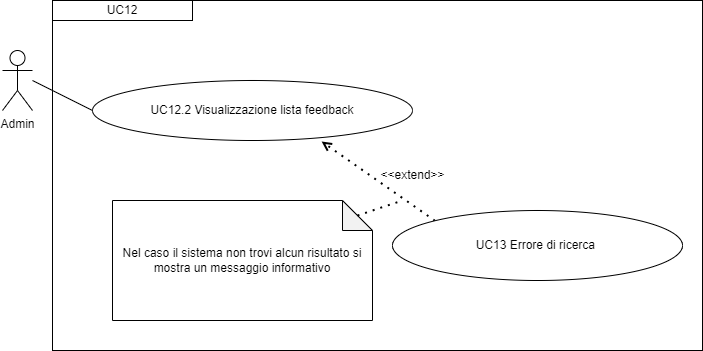

The diagram above was exported from draw.io. Its source (the exported page's mxGraphModel, read from the mxfile embedded in the PNG):
<mxGraphModel dx="1050" dy="557" grid="1" gridSize="10" guides="1" tooltips="1" connect="1" arrows="1" fold="1" page="1" pageScale="1" pageWidth="827" pageHeight="1169" math="0" shadow="0">
  <root>
    <mxCell id="0" />
    <mxCell id="1" parent="0" />
    <mxCell id="wrDsJD5wWp8bDi1k2lY1-3" value="&lt;div&gt;UC12.2 Visualizzazione lista feedback&lt;/div&gt;" style="ellipse;whiteSpace=wrap;html=1;" parent="1" vertex="1">
      <mxGeometry x="180" y="100" width="320" height="60" as="geometry" />
    </mxCell>
    <mxCell id="wrDsJD5wWp8bDi1k2lY1-5" value="" style="endArrow=none;html=1;rounded=0;entryX=0;entryY=0.5;entryDx=0;entryDy=0;" parent="1" target="wrDsJD5wWp8bDi1k2lY1-3" edge="1">
      <mxGeometry width="50" height="50" relative="1" as="geometry">
        <mxPoint x="120" y="100" as="sourcePoint" />
        <mxPoint x="299.8699999999999" y="150" as="targetPoint" />
      </mxGeometry>
    </mxCell>
    <mxCell id="wrDsJD5wWp8bDi1k2lY1-6" value="&lt;div&gt;UC12&lt;/div&gt;" style="rounded=0;whiteSpace=wrap;html=1;" parent="1" vertex="1">
      <mxGeometry x="140" y="20" width="140" height="20" as="geometry" />
    </mxCell>
    <mxCell id="wrDsJD5wWp8bDi1k2lY1-14" value="Nel caso il sistema non trovi alcun risultato si mostra un messaggio informativo" style="shape=note;whiteSpace=wrap;html=1;backgroundOutline=1;darkOpacity=0.05;" parent="1" vertex="1">
      <mxGeometry x="200" y="220" width="260" height="120" as="geometry" />
    </mxCell>
    <mxCell id="wrDsJD5wWp8bDi1k2lY1-15" value="" style="endArrow=open;dashed=1;html=1;dashPattern=1 3;strokeWidth=2;rounded=0;entryX=0.716;entryY=1.017;entryDx=0;entryDy=0;entryPerimeter=0;exitX=0;exitY=0;exitDx=0;exitDy=0;" parent="1" source="wrDsJD5wWp8bDi1k2lY1-16" target="wrDsJD5wWp8bDi1k2lY1-3" edge="1">
      <mxGeometry width="50" height="50" relative="1" as="geometry">
        <mxPoint x="460" y="320" as="sourcePoint" />
        <mxPoint x="400" y="220" as="targetPoint" />
      </mxGeometry>
    </mxCell>
    <mxCell id="wrDsJD5wWp8bDi1k2lY1-16" value="UC13 Errore di ricerca&amp;nbsp;" style="ellipse;whiteSpace=wrap;html=1;" parent="1" vertex="1">
      <mxGeometry x="480" y="230" width="290" height="70" as="geometry" />
    </mxCell>
    <mxCell id="wrDsJD5wWp8bDi1k2lY1-17" value="" style="endArrow=none;dashed=1;html=1;dashPattern=1 3;strokeWidth=2;rounded=0;exitX=0;exitY=0;exitDx=245;exitDy=15;exitPerimeter=0;endFill=0;" parent="1" source="wrDsJD5wWp8bDi1k2lY1-14" edge="1">
      <mxGeometry width="50" height="50" relative="1" as="geometry">
        <mxPoint x="439" y="344" as="sourcePoint" />
        <mxPoint x="490" y="220" as="targetPoint" />
      </mxGeometry>
    </mxCell>
    <mxCell id="wrDsJD5wWp8bDi1k2lY1-18" value="&amp;lt;&amp;lt;extend&amp;gt;&amp;gt;" style="text;html=1;align=center;verticalAlign=middle;resizable=0;points=[];autosize=1;strokeColor=none;fillColor=none;" parent="1" vertex="1">
      <mxGeometry x="455" y="180" width="90" height="30" as="geometry" />
    </mxCell>
    <mxCell id="IH-jNjPNL7QW2REvVEMo-10" value="" style="rounded=0;whiteSpace=wrap;html=1;fillColor=none;" parent="1" vertex="1">
      <mxGeometry x="140" y="20" width="650" height="350" as="geometry" />
    </mxCell>
    <mxCell id="Na99bP5RIPqOx1HXxXNm-1" value="Admin" style="shape=umlActor;verticalLabelPosition=bottom;verticalAlign=top;html=1;outlineConnect=0;" parent="1" vertex="1">
      <mxGeometry x="90" y="70" width="30" height="60" as="geometry" />
    </mxCell>
  </root>
</mxGraphModel>